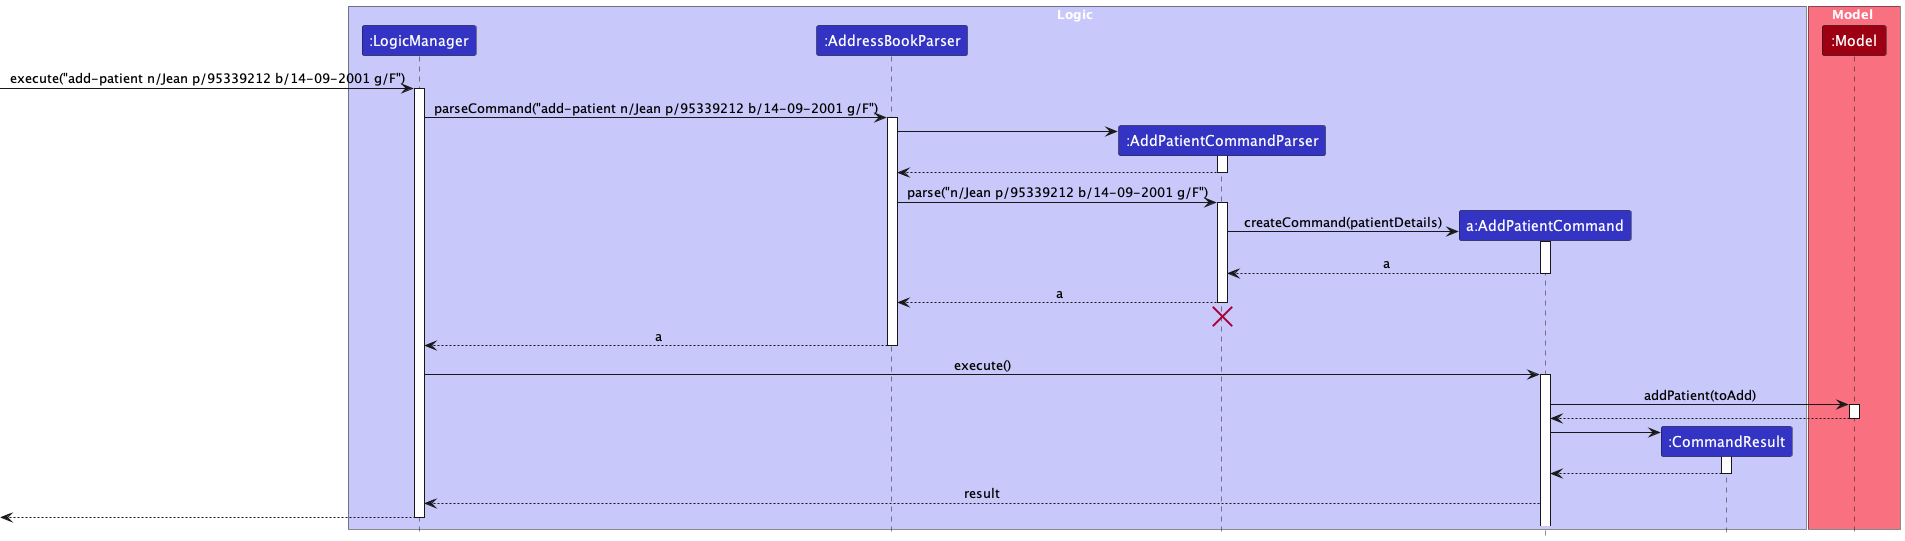

The diagram above was rendered by PlantUML. Its source (embedded in the PNG):
@startuml
!include style.puml
skinparam ArrowFontStyle plain

box Logic LOGIC_COLOR_T1
participant ":LogicManager" as LogicManager LOGIC_COLOR
participant ":AddressBookParser" as AddressBookParser LOGIC_COLOR
participant ":AddPatientCommandParser" as AddPatientCommandParser LOGIC_COLOR
participant "a:AddPatientCommand" as AddPatientCommand LOGIC_COLOR
participant ":CommandResult" as CommandResult LOGIC_COLOR
end box

box Model MODEL_COLOR_T1
participant ":Model" as Model MODEL_COLOR
end box

[-> LogicManager : execute("add-patient n/Jean p/95339212 b/14-09-2001 g/F")
activate LogicManager

LogicManager -> AddressBookParser : parseCommand("add-patient n/Jean p/95339212 b/14-09-2001 g/F")
activate AddressBookParser

create AddPatientCommandParser
AddressBookParser -> AddPatientCommandParser
activate AddPatientCommandParser

AddPatientCommandParser --> AddressBookParser
deactivate AddPatientCommandParser

AddressBookParser -> AddPatientCommandParser : parse("n/Jean p/95339212 b/14-09-2001 g/F")
activate AddPatientCommandParser

create AddPatientCommand
AddPatientCommandParser -> AddPatientCommand : createCommand(patientDetails)
activate AddPatientCommand

AddPatientCommand --> AddPatientCommandParser : a
deactivate AddPatientCommand

AddPatientCommandParser --> AddressBookParser : a
deactivate AddPatientCommandParser
'Hidden arrow to position the destroy marker below the end of the activation bar.
AddPatientCommandParser -[hidden]-> AddressBookParser
destroy AddPatientCommandParser

AddressBookParser --> LogicManager : a
deactivate AddressBookParser

LogicManager -> AddPatientCommand : execute()
activate AddPatientCommand

AddPatientCommand -> Model : addPatient(toAdd)
activate Model
Model --> AddPatientCommand
deactivate Model

create CommandResult
AddPatientCommand -> CommandResult
activate CommandResult

CommandResult --> AddPatientCommand
deactivate CommandResult

AddPatientCommand --> LogicManager : result
deactivate Model

[<--LogicManager
deactivate LogicManager
@enduml